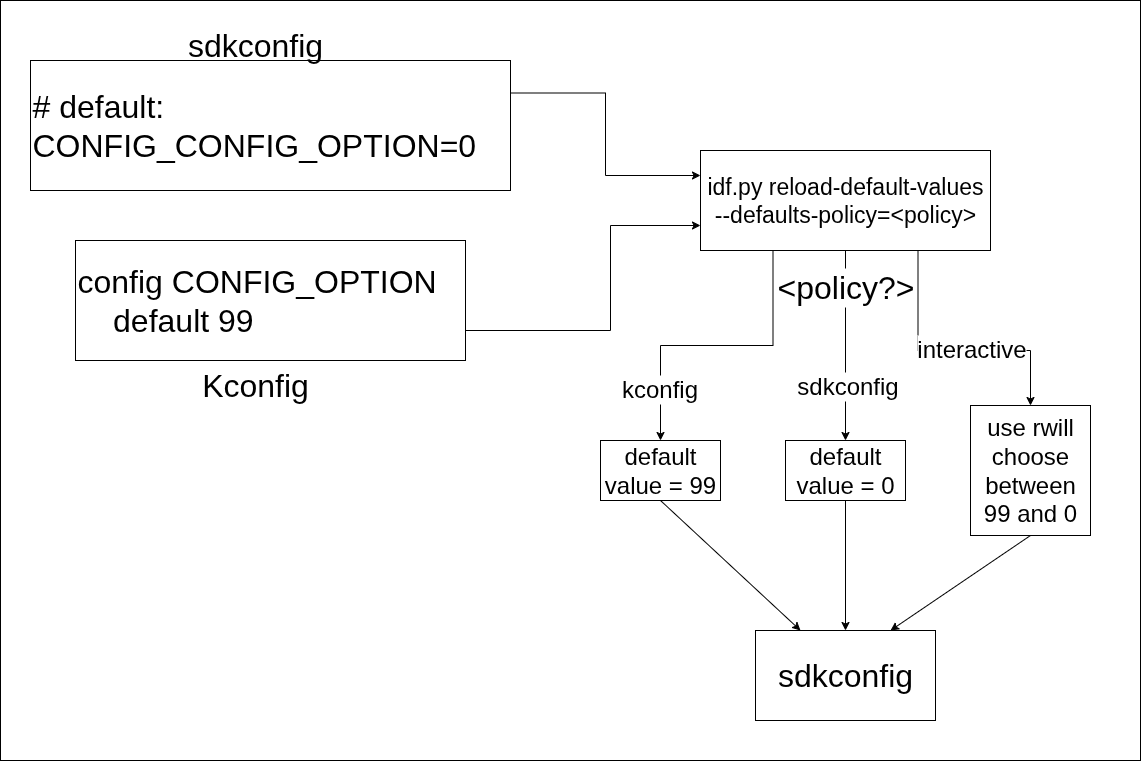

The diagram above was exported from draw.io. Its source (the exported page's mxGraphModel, read from the mxfile embedded in the PNG):
<mxGraphModel dx="2916" dy="1119" grid="1" gridSize="10" guides="1" tooltips="1" connect="1" arrows="1" fold="1" page="1" pageScale="1" pageWidth="850" pageHeight="1100" math="0" shadow="0">
  <root>
    <mxCell id="0" />
    <mxCell id="1" parent="0" />
    <mxCell id="VDeULwtagILzqRfpoj0e-27" value="" style="rounded=0;whiteSpace=wrap;html=1;" vertex="1" parent="1">
      <mxGeometry x="-10" y="50" width="1140" height="760" as="geometry" />
    </mxCell>
    <mxCell id="VDeULwtagILzqRfpoj0e-8" style="edgeStyle=orthogonalEdgeStyle;rounded=0;orthogonalLoop=1;jettySize=auto;html=1;exitX=1;exitY=0.25;exitDx=0;exitDy=0;entryX=0;entryY=0.25;entryDx=0;entryDy=0;" edge="1" parent="1" source="VDeULwtagILzqRfpoj0e-1" target="VDeULwtagILzqRfpoj0e-6">
      <mxGeometry relative="1" as="geometry" />
    </mxCell>
    <mxCell id="VDeULwtagILzqRfpoj0e-1" value="&lt;div&gt;&lt;font style=&quot;font-size: 32px;&quot;&gt;# default:&amp;nbsp;&lt;/font&gt;&lt;/div&gt;&lt;font style=&quot;font-size: 32px;&quot;&gt;CONFIG_CONFIG_OPTION=0&lt;/font&gt;" style="rounded=0;whiteSpace=wrap;html=1;align=left;" vertex="1" parent="1">
      <mxGeometry x="20" y="110" width="480" height="130" as="geometry" />
    </mxCell>
    <mxCell id="VDeULwtagILzqRfpoj0e-9" style="edgeStyle=orthogonalEdgeStyle;rounded=0;orthogonalLoop=1;jettySize=auto;html=1;exitX=1;exitY=0.75;exitDx=0;exitDy=0;entryX=0;entryY=0.75;entryDx=0;entryDy=0;" edge="1" parent="1" source="VDeULwtagILzqRfpoj0e-2" target="VDeULwtagILzqRfpoj0e-6">
      <mxGeometry relative="1" as="geometry">
        <Array as="points">
          <mxPoint x="600" y="380" />
          <mxPoint x="600" y="275" />
        </Array>
      </mxGeometry>
    </mxCell>
    <mxCell id="VDeULwtagILzqRfpoj0e-2" value="&lt;font style=&quot;font-size: 32px;&quot;&gt;config CONFIG_OPTION&lt;/font&gt;&lt;div&gt;&lt;font style=&quot;font-size: 32px;&quot;&gt;&amp;nbsp; &amp;nbsp; default 99&lt;/font&gt;&lt;/div&gt;" style="rounded=0;whiteSpace=wrap;html=1;align=left;" vertex="1" parent="1">
      <mxGeometry x="65" y="290" width="390" height="120" as="geometry" />
    </mxCell>
    <mxCell id="VDeULwtagILzqRfpoj0e-3" value="&lt;font style=&quot;font-size: 32px;&quot;&gt;Kconfig&lt;/font&gt;" style="text;html=1;align=center;verticalAlign=middle;whiteSpace=wrap;rounded=0;" vertex="1" parent="1">
      <mxGeometry x="215" y="420" width="60" height="30" as="geometry" />
    </mxCell>
    <mxCell id="VDeULwtagILzqRfpoj0e-5" value="&lt;font style=&quot;font-size: 32px;&quot;&gt;sdkconfig&lt;/font&gt;" style="text;html=1;align=center;verticalAlign=middle;whiteSpace=wrap;rounded=0;" vertex="1" parent="1">
      <mxGeometry x="215" y="80" width="60" height="30" as="geometry" />
    </mxCell>
    <mxCell id="VDeULwtagILzqRfpoj0e-15" style="edgeStyle=orthogonalEdgeStyle;rounded=0;orthogonalLoop=1;jettySize=auto;html=1;exitX=0.25;exitY=1;exitDx=0;exitDy=0;entryX=0.5;entryY=0;entryDx=0;entryDy=0;" edge="1" parent="1" source="VDeULwtagILzqRfpoj0e-6" target="VDeULwtagILzqRfpoj0e-11">
      <mxGeometry relative="1" as="geometry" />
    </mxCell>
    <mxCell id="VDeULwtagILzqRfpoj0e-18" value="&lt;font style=&quot;font-size: 24px;&quot;&gt;kconfig&lt;/font&gt;" style="edgeLabel;html=1;align=center;verticalAlign=middle;resizable=0;points=[];" vertex="1" connectable="0" parent="VDeULwtagILzqRfpoj0e-15">
      <mxGeometry x="0.6562" y="-2" relative="1" as="geometry">
        <mxPoint as="offset" />
      </mxGeometry>
    </mxCell>
    <mxCell id="VDeULwtagILzqRfpoj0e-16" style="edgeStyle=orthogonalEdgeStyle;rounded=0;orthogonalLoop=1;jettySize=auto;html=1;exitX=0.75;exitY=1;exitDx=0;exitDy=0;entryX=0.5;entryY=0;entryDx=0;entryDy=0;" edge="1" parent="1" source="VDeULwtagILzqRfpoj0e-6" target="VDeULwtagILzqRfpoj0e-13">
      <mxGeometry relative="1" as="geometry">
        <Array as="points">
          <mxPoint x="908" y="400" />
          <mxPoint x="1020" y="400" />
        </Array>
      </mxGeometry>
    </mxCell>
    <mxCell id="VDeULwtagILzqRfpoj0e-20" value="&lt;font style=&quot;font-size: 24px;&quot;&gt;interactive&lt;/font&gt;" style="edgeLabel;html=1;align=center;verticalAlign=middle;resizable=0;points=[];" vertex="1" connectable="0" parent="VDeULwtagILzqRfpoj0e-16">
      <mxGeometry x="-0.0467" y="2" relative="1" as="geometry">
        <mxPoint x="25" as="offset" />
      </mxGeometry>
    </mxCell>
    <mxCell id="VDeULwtagILzqRfpoj0e-17" style="edgeStyle=orthogonalEdgeStyle;rounded=0;orthogonalLoop=1;jettySize=auto;html=1;exitX=0.5;exitY=1;exitDx=0;exitDy=0;entryX=0.5;entryY=0;entryDx=0;entryDy=0;" edge="1" parent="1" source="VDeULwtagILzqRfpoj0e-6" target="VDeULwtagILzqRfpoj0e-12">
      <mxGeometry relative="1" as="geometry" />
    </mxCell>
    <mxCell id="VDeULwtagILzqRfpoj0e-19" value="&lt;font style=&quot;font-size: 24px;&quot;&gt;sdkconfig&lt;/font&gt;" style="edgeLabel;html=1;align=center;verticalAlign=middle;resizable=0;points=[];" vertex="1" connectable="0" parent="VDeULwtagILzqRfpoj0e-17">
      <mxGeometry x="0.4211" y="1" relative="1" as="geometry">
        <mxPoint as="offset" />
      </mxGeometry>
    </mxCell>
    <mxCell id="VDeULwtagILzqRfpoj0e-21" value="&lt;font style=&quot;font-size: 32px;&quot;&gt;&amp;lt;policy?&amp;gt;&lt;/font&gt;" style="edgeLabel;html=1;align=center;verticalAlign=middle;resizable=0;points=[];" vertex="1" connectable="0" parent="VDeULwtagILzqRfpoj0e-17">
      <mxGeometry x="-0.6211" y="-1" relative="1" as="geometry">
        <mxPoint as="offset" />
      </mxGeometry>
    </mxCell>
    <mxCell id="VDeULwtagILzqRfpoj0e-6" value="&lt;font style=&quot;font-size: 23px;&quot;&gt;idf.py reload-default-values --defaults-policy=&amp;lt;policy&amp;gt;&lt;/font&gt;" style="rounded=0;whiteSpace=wrap;html=1;" vertex="1" parent="1">
      <mxGeometry x="690" y="200" width="290" height="100" as="geometry" />
    </mxCell>
    <mxCell id="VDeULwtagILzqRfpoj0e-11" value="&lt;font style=&quot;font-size: 24px;&quot;&gt;default value = 99&lt;/font&gt;" style="rounded=0;whiteSpace=wrap;html=1;" vertex="1" parent="1">
      <mxGeometry x="590" y="490" width="120" height="60" as="geometry" />
    </mxCell>
    <mxCell id="VDeULwtagILzqRfpoj0e-24" style="edgeStyle=orthogonalEdgeStyle;rounded=0;orthogonalLoop=1;jettySize=auto;html=1;exitX=0.5;exitY=1;exitDx=0;exitDy=0;entryX=0.5;entryY=0;entryDx=0;entryDy=0;" edge="1" parent="1" source="VDeULwtagILzqRfpoj0e-12" target="VDeULwtagILzqRfpoj0e-22">
      <mxGeometry relative="1" as="geometry" />
    </mxCell>
    <mxCell id="VDeULwtagILzqRfpoj0e-12" value="&lt;font style=&quot;font-size: 24px;&quot;&gt;default value = 0&lt;/font&gt;" style="rounded=0;whiteSpace=wrap;html=1;" vertex="1" parent="1">
      <mxGeometry x="775" y="490" width="120" height="60" as="geometry" />
    </mxCell>
    <mxCell id="VDeULwtagILzqRfpoj0e-13" value="&lt;font style=&quot;font-size: 24px;&quot;&gt;use rwill choose between 99 and 0&lt;/font&gt;" style="rounded=0;whiteSpace=wrap;html=1;" vertex="1" parent="1">
      <mxGeometry x="960" y="455" width="120" height="130" as="geometry" />
    </mxCell>
    <mxCell id="VDeULwtagILzqRfpoj0e-22" value="&lt;font style=&quot;font-size: 32px;&quot;&gt;sdkconfig&lt;/font&gt;" style="rounded=0;whiteSpace=wrap;html=1;" vertex="1" parent="1">
      <mxGeometry x="745" y="680" width="180" height="90" as="geometry" />
    </mxCell>
    <mxCell id="VDeULwtagILzqRfpoj0e-23" value="" style="endArrow=classic;html=1;rounded=0;entryX=0.25;entryY=0;entryDx=0;entryDy=0;exitX=0.5;exitY=1;exitDx=0;exitDy=0;" edge="1" parent="1" source="VDeULwtagILzqRfpoj0e-11" target="VDeULwtagILzqRfpoj0e-22">
      <mxGeometry width="50" height="50" relative="1" as="geometry">
        <mxPoint x="580" y="670" as="sourcePoint" />
        <mxPoint x="630" y="620" as="targetPoint" />
      </mxGeometry>
    </mxCell>
    <mxCell id="VDeULwtagILzqRfpoj0e-26" value="" style="endArrow=classic;html=1;rounded=0;entryX=0.75;entryY=0;entryDx=0;entryDy=0;exitX=0.5;exitY=1;exitDx=0;exitDy=0;" edge="1" parent="1" source="VDeULwtagILzqRfpoj0e-13" target="VDeULwtagILzqRfpoj0e-22">
      <mxGeometry width="50" height="50" relative="1" as="geometry">
        <mxPoint x="580" y="670" as="sourcePoint" />
        <mxPoint x="630" y="620" as="targetPoint" />
      </mxGeometry>
    </mxCell>
  </root>
</mxGraphModel>